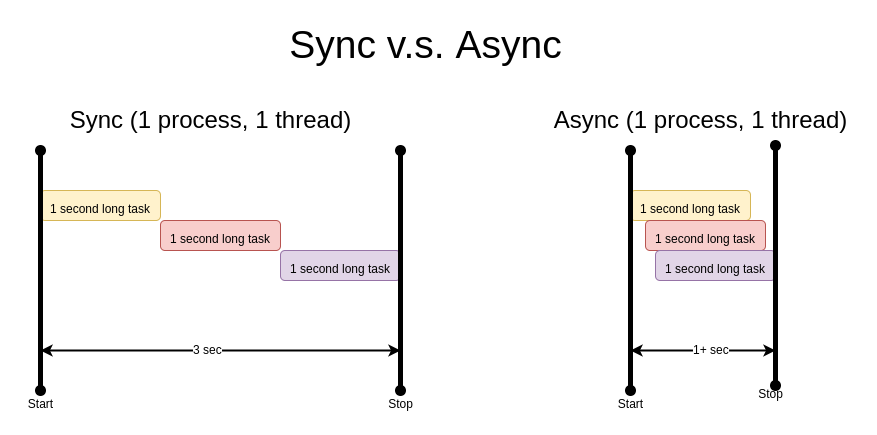

The diagram above was exported from draw.io. Its source (the exported page's mxGraphModel, read from the mxfile embedded in the PNG):
<mxGraphModel dx="1591" dy="864" grid="1" gridSize="10" guides="1" tooltips="1" connect="1" arrows="1" fold="1" page="1" pageScale="1" pageWidth="1169" pageHeight="827" math="0" shadow="0">
  <root>
    <mxCell id="0" />
    <mxCell id="1" parent="0" />
    <mxCell id="mLcV4mq96o7J8UIU2fKk-1" value="Sync v.s. Async" style="text;html=1;align=center;verticalAlign=middle;resizable=0;points=[];autosize=1;strokeColor=none;fillColor=none;fontSize=39;" vertex="1" parent="1">
      <mxGeometry x="440" y="30" width="290" height="50" as="geometry" />
    </mxCell>
    <mxCell id="mLcV4mq96o7J8UIU2fKk-2" value="Sync (1 process, 1 thread)" style="text;html=1;align=center;verticalAlign=middle;resizable=0;points=[];autosize=1;strokeColor=none;fillColor=none;fontSize=24;" vertex="1" parent="1">
      <mxGeometry x="220" y="115" width="300" height="30" as="geometry" />
    </mxCell>
    <mxCell id="mLcV4mq96o7J8UIU2fKk-3" value="Async (1 process, 1 thread)" style="text;html=1;align=center;verticalAlign=middle;resizable=0;points=[];autosize=1;strokeColor=none;fillColor=none;fontSize=24;" vertex="1" parent="1">
      <mxGeometry x="705" y="115" width="310" height="30" as="geometry" />
    </mxCell>
    <mxCell id="mLcV4mq96o7J8UIU2fKk-4" value="&lt;font style=&quot;font-size: 12px&quot;&gt;1 second long task&lt;/font&gt;" style="rounded=1;whiteSpace=wrap;html=1;fontSize=24;fillColor=#fff2cc;strokeColor=#d6b656;" vertex="1" parent="1">
      <mxGeometry x="200" y="200" width="120" height="30" as="geometry" />
    </mxCell>
    <mxCell id="mLcV4mq96o7J8UIU2fKk-5" value="" style="endArrow=oval;html=1;rounded=0;fontSize=12;startArrow=oval;startFill=1;endFill=1;strokeWidth=5;" edge="1" parent="1">
      <mxGeometry width="50" height="50" relative="1" as="geometry">
        <mxPoint x="200" y="400" as="sourcePoint" />
        <mxPoint x="200" y="160" as="targetPoint" />
      </mxGeometry>
    </mxCell>
    <mxCell id="mLcV4mq96o7J8UIU2fKk-6" value="Start" style="text;html=1;align=center;verticalAlign=middle;resizable=0;points=[];autosize=1;strokeColor=none;fillColor=none;fontSize=12;" vertex="1" parent="1">
      <mxGeometry x="180" y="404" width="40" height="20" as="geometry" />
    </mxCell>
    <mxCell id="mLcV4mq96o7J8UIU2fKk-7" value="&lt;font style=&quot;font-size: 12px&quot;&gt;1 second long task&lt;/font&gt;" style="rounded=1;whiteSpace=wrap;html=1;fontSize=24;fillColor=#f8cecc;strokeColor=#b85450;" vertex="1" parent="1">
      <mxGeometry x="320" y="230" width="120" height="30" as="geometry" />
    </mxCell>
    <mxCell id="mLcV4mq96o7J8UIU2fKk-8" value="&lt;font style=&quot;font-size: 12px&quot;&gt;1 second long task&lt;/font&gt;" style="rounded=1;whiteSpace=wrap;html=1;fontSize=24;fillColor=#e1d5e7;strokeColor=#9673a6;" vertex="1" parent="1">
      <mxGeometry x="440" y="260" width="120" height="30" as="geometry" />
    </mxCell>
    <mxCell id="mLcV4mq96o7J8UIU2fKk-9" value="" style="endArrow=oval;html=1;rounded=0;fontSize=12;startArrow=oval;startFill=1;endFill=1;strokeWidth=5;" edge="1" parent="1">
      <mxGeometry width="50" height="50" relative="1" as="geometry">
        <mxPoint x="560" y="400" as="sourcePoint" />
        <mxPoint x="560" y="160" as="targetPoint" />
      </mxGeometry>
    </mxCell>
    <mxCell id="mLcV4mq96o7J8UIU2fKk-10" value="" style="endArrow=classic;startArrow=classic;html=1;rounded=0;fontSize=12;strokeWidth=2;" edge="1" parent="1">
      <mxGeometry width="50" height="50" relative="1" as="geometry">
        <mxPoint x="200" y="360" as="sourcePoint" />
        <mxPoint x="560" y="360" as="targetPoint" />
      </mxGeometry>
    </mxCell>
    <mxCell id="mLcV4mq96o7J8UIU2fKk-11" value="3 sec" style="edgeLabel;html=1;align=left;verticalAlign=middle;resizable=0;points=[];fontSize=12;" vertex="1" connectable="0" parent="mLcV4mq96o7J8UIU2fKk-10">
      <mxGeometry x="-0.1616" relative="1" as="geometry">
        <mxPoint as="offset" />
      </mxGeometry>
    </mxCell>
    <mxCell id="mLcV4mq96o7J8UIU2fKk-12" value="Stop" style="text;html=1;align=center;verticalAlign=middle;resizable=0;points=[];autosize=1;strokeColor=none;fillColor=none;fontSize=12;" vertex="1" parent="1">
      <mxGeometry x="540" y="404" width="40" height="20" as="geometry" />
    </mxCell>
    <mxCell id="mLcV4mq96o7J8UIU2fKk-13" value="&lt;font style=&quot;font-size: 12px&quot;&gt;1 second long task&lt;/font&gt;" style="rounded=1;whiteSpace=wrap;html=1;fontSize=24;fillColor=#fff2cc;strokeColor=#d6b656;" vertex="1" parent="1">
      <mxGeometry x="790" y="200" width="120" height="30" as="geometry" />
    </mxCell>
    <mxCell id="mLcV4mq96o7J8UIU2fKk-14" value="" style="endArrow=oval;html=1;rounded=0;fontSize=12;startArrow=oval;startFill=1;endFill=1;strokeWidth=5;" edge="1" parent="1">
      <mxGeometry width="50" height="50" relative="1" as="geometry">
        <mxPoint x="790" y="400" as="sourcePoint" />
        <mxPoint x="790" y="160" as="targetPoint" />
      </mxGeometry>
    </mxCell>
    <mxCell id="mLcV4mq96o7J8UIU2fKk-15" value="Start" style="text;html=1;align=center;verticalAlign=middle;resizable=0;points=[];autosize=1;strokeColor=none;fillColor=none;fontSize=12;" vertex="1" parent="1">
      <mxGeometry x="770" y="404" width="40" height="20" as="geometry" />
    </mxCell>
    <mxCell id="mLcV4mq96o7J8UIU2fKk-16" value="&lt;font style=&quot;font-size: 12px&quot;&gt;1 second long task&lt;/font&gt;" style="rounded=1;whiteSpace=wrap;html=1;fontSize=24;fillColor=#f8cecc;strokeColor=#b85450;" vertex="1" parent="1">
      <mxGeometry x="805" y="230" width="120" height="30" as="geometry" />
    </mxCell>
    <mxCell id="mLcV4mq96o7J8UIU2fKk-17" value="&lt;font style=&quot;font-size: 12px&quot;&gt;1 second long task&lt;/font&gt;" style="rounded=1;whiteSpace=wrap;html=1;fontSize=24;fillColor=#e1d5e7;strokeColor=#9673a6;" vertex="1" parent="1">
      <mxGeometry x="815" y="260" width="120" height="30" as="geometry" />
    </mxCell>
    <mxCell id="mLcV4mq96o7J8UIU2fKk-18" value="" style="endArrow=oval;html=1;rounded=0;fontSize=12;startArrow=oval;startFill=1;endFill=1;strokeWidth=5;" edge="1" parent="1">
      <mxGeometry width="50" height="50" relative="1" as="geometry">
        <mxPoint x="935" y="395" as="sourcePoint" />
        <mxPoint x="935" y="155" as="targetPoint" />
      </mxGeometry>
    </mxCell>
    <mxCell id="mLcV4mq96o7J8UIU2fKk-19" value="" style="endArrow=classic;startArrow=classic;html=1;rounded=0;fontSize=12;strokeWidth=2;" edge="1" parent="1">
      <mxGeometry width="50" height="50" relative="1" as="geometry">
        <mxPoint x="790" y="360" as="sourcePoint" />
        <mxPoint x="935" y="360" as="targetPoint" />
      </mxGeometry>
    </mxCell>
    <mxCell id="mLcV4mq96o7J8UIU2fKk-20" value="1+ sec" style="edgeLabel;html=1;align=left;verticalAlign=middle;resizable=0;points=[];fontSize=12;" vertex="1" connectable="0" parent="mLcV4mq96o7J8UIU2fKk-19">
      <mxGeometry x="-0.1616" relative="1" as="geometry">
        <mxPoint as="offset" />
      </mxGeometry>
    </mxCell>
    <mxCell id="mLcV4mq96o7J8UIU2fKk-21" value="Stop" style="text;html=1;align=center;verticalAlign=middle;resizable=0;points=[];autosize=1;strokeColor=none;fillColor=none;fontSize=12;" vertex="1" parent="1">
      <mxGeometry x="910" y="394" width="40" height="20" as="geometry" />
    </mxCell>
  </root>
</mxGraphModel>